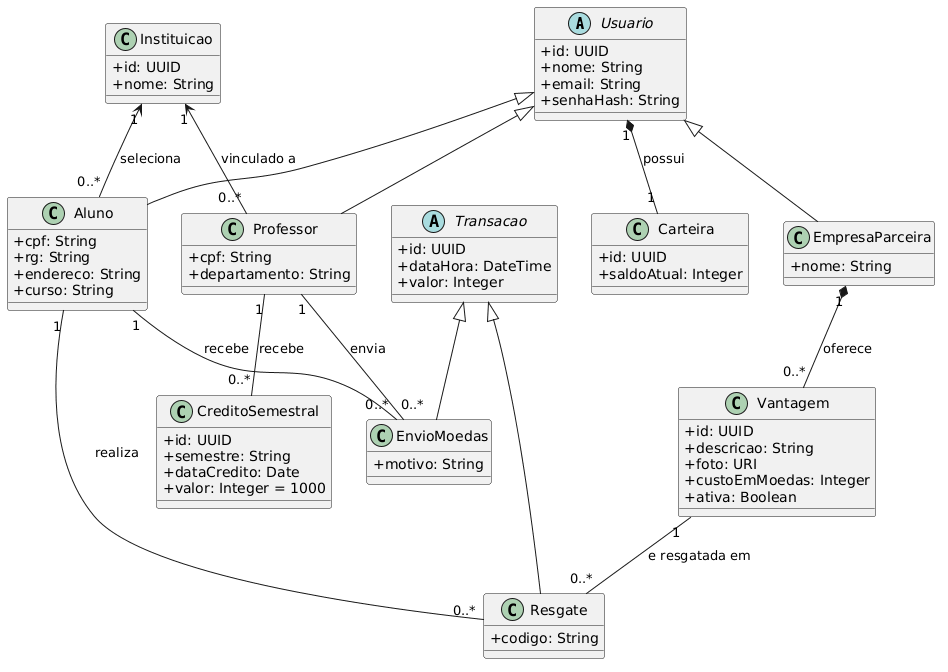

The diagram above was rendered by PlantUML. Its source (embedded in the PNG):
@startuml
skinparam classAttributeIconSize 0

abstract class Usuario {
  +id: UUID
  +nome: String
  +email: String
  +senhaHash: String
}

class Aluno {
  +cpf: String
  +rg: String
  +endereco: String
  +curso: String
}

class Professor {
  +cpf: String
  +departamento: String
}

class EmpresaParceira {
  +nome: String
}

class Instituicao {
  +id: UUID
  +nome: String
}

class Carteira {
  +id: UUID
  +saldoAtual: Integer
}

class CreditoSemestral {
  +id: UUID
  +semestre: String
  +dataCredito: Date
  +valor: Integer = 1000
}

abstract class Transacao {
  +id: UUID
  +dataHora: DateTime
  +valor: Integer
}

class EnvioMoedas {
  +motivo: String
}

class Resgate {
  +codigo: String
}

class Vantagem {
  +id: UUID
  +descricao: String
  +foto: URI
  +custoEmMoedas: Integer
  +ativa: Boolean
}

Usuario <|-- Aluno
Usuario <|-- Professor
Usuario <|-- EmpresaParceira

Instituicao "1" <-- "0..*" Aluno : seleciona
Instituicao "1" <-- "0..*" Professor : vinculado a

Usuario "1" *-- "1" Carteira : possui
Professor "1" -- "0..*" CreditoSemestral : recebe

Transacao <|-- EnvioMoedas
Transacao <|-- Resgate
Professor "1" -- "0..*" EnvioMoedas : envia
Aluno "1" -- "0..*" EnvioMoedas : recebe
Aluno "1" -- "0..*" Resgate : realiza

EmpresaParceira "1" *-- "0..*" Vantagem : oferece
Vantagem "1" -- "0..*" Resgate : e resgatada em
@enduml